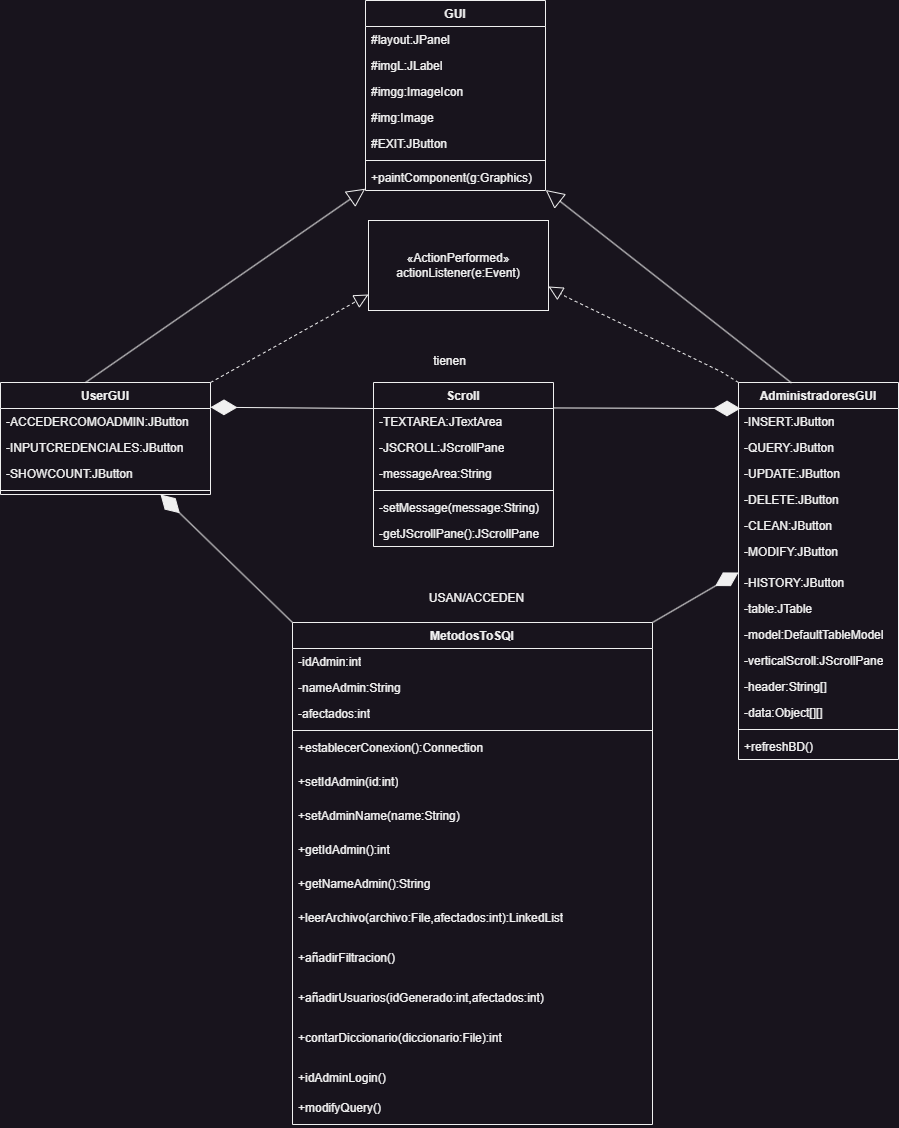

The diagram above was exported from draw.io. Its source (the exported page's mxGraphModel, read from the mxfile embedded in the PNG):
<mxGraphModel dx="1893" dy="1254" grid="0" gridSize="10" guides="1" tooltips="1" connect="1" arrows="1" fold="1" page="0" pageScale="1" pageWidth="827" pageHeight="1169" math="0" shadow="0">
  <root>
    <mxCell id="0" />
    <mxCell id="1" parent="0" />
    <mxCell id="MvKQw3DTqL126UsiJdVW-1" value="MetodosToSQl" style="swimlane;fontStyle=1;align=center;verticalAlign=top;childLayout=stackLayout;horizontal=1;startSize=26;horizontalStack=0;resizeParent=1;resizeParentMax=0;resizeLast=0;collapsible=1;marginBottom=0;whiteSpace=wrap;html=1;" parent="1" vertex="1">
      <mxGeometry x="-360" y="319" width="360" height="502" as="geometry" />
    </mxCell>
    <mxCell id="MvKQw3DTqL126UsiJdVW-2" value="-idAdmin:int" style="text;strokeColor=none;fillColor=none;align=left;verticalAlign=top;spacingLeft=4;spacingRight=4;overflow=hidden;rotatable=0;points=[[0,0.5],[1,0.5]];portConstraint=eastwest;whiteSpace=wrap;html=1;" parent="MvKQw3DTqL126UsiJdVW-1" vertex="1">
      <mxGeometry y="26" width="360" height="26" as="geometry" />
    </mxCell>
    <mxCell id="0N5kbMZDTmHccIJAmAVR-1" value="-nameAdmin:String" style="text;strokeColor=none;fillColor=none;align=left;verticalAlign=top;spacingLeft=4;spacingRight=4;overflow=hidden;rotatable=0;points=[[0,0.5],[1,0.5]];portConstraint=eastwest;whiteSpace=wrap;html=1;" vertex="1" parent="MvKQw3DTqL126UsiJdVW-1">
      <mxGeometry y="52" width="360" height="26" as="geometry" />
    </mxCell>
    <mxCell id="MvKQw3DTqL126UsiJdVW-15" value="-afectados:int" style="text;strokeColor=none;fillColor=none;align=left;verticalAlign=top;spacingLeft=4;spacingRight=4;overflow=hidden;rotatable=0;points=[[0,0.5],[1,0.5]];portConstraint=eastwest;whiteSpace=wrap;html=1;" parent="MvKQw3DTqL126UsiJdVW-1" vertex="1">
      <mxGeometry y="78" width="360" height="26" as="geometry" />
    </mxCell>
    <mxCell id="MvKQw3DTqL126UsiJdVW-3" value="" style="line;strokeWidth=1;fillColor=none;align=left;verticalAlign=middle;spacingTop=-1;spacingLeft=3;spacingRight=3;rotatable=0;labelPosition=right;points=[];portConstraint=eastwest;strokeColor=inherit;" parent="MvKQw3DTqL126UsiJdVW-1" vertex="1">
      <mxGeometry y="104" width="360" height="8" as="geometry" />
    </mxCell>
    <mxCell id="MvKQw3DTqL126UsiJdVW-4" value="+establecerConexion():Connection" style="text;strokeColor=none;fillColor=none;align=left;verticalAlign=top;spacingLeft=4;spacingRight=4;overflow=hidden;rotatable=0;points=[[0,0.5],[1,0.5]];portConstraint=eastwest;whiteSpace=wrap;html=1;" parent="MvKQw3DTqL126UsiJdVW-1" vertex="1">
      <mxGeometry y="112" width="360" height="34" as="geometry" />
    </mxCell>
    <mxCell id="0N5kbMZDTmHccIJAmAVR-2" value="+setIdAdmin(id:int)" style="text;strokeColor=none;fillColor=none;align=left;verticalAlign=top;spacingLeft=4;spacingRight=4;overflow=hidden;rotatable=0;points=[[0,0.5],[1,0.5]];portConstraint=eastwest;whiteSpace=wrap;html=1;" vertex="1" parent="MvKQw3DTqL126UsiJdVW-1">
      <mxGeometry y="146" width="360" height="34" as="geometry" />
    </mxCell>
    <mxCell id="0N5kbMZDTmHccIJAmAVR-3" value="+setAdminName(name:String)" style="text;strokeColor=none;fillColor=none;align=left;verticalAlign=top;spacingLeft=4;spacingRight=4;overflow=hidden;rotatable=0;points=[[0,0.5],[1,0.5]];portConstraint=eastwest;whiteSpace=wrap;html=1;" vertex="1" parent="MvKQw3DTqL126UsiJdVW-1">
      <mxGeometry y="180" width="360" height="34" as="geometry" />
    </mxCell>
    <mxCell id="0N5kbMZDTmHccIJAmAVR-4" value="+getIdAdmin():int" style="text;strokeColor=none;fillColor=none;align=left;verticalAlign=top;spacingLeft=4;spacingRight=4;overflow=hidden;rotatable=0;points=[[0,0.5],[1,0.5]];portConstraint=eastwest;whiteSpace=wrap;html=1;" vertex="1" parent="MvKQw3DTqL126UsiJdVW-1">
      <mxGeometry y="214" width="360" height="34" as="geometry" />
    </mxCell>
    <mxCell id="0N5kbMZDTmHccIJAmAVR-5" value="+getNameAdmin():String" style="text;strokeColor=none;fillColor=none;align=left;verticalAlign=top;spacingLeft=4;spacingRight=4;overflow=hidden;rotatable=0;points=[[0,0.5],[1,0.5]];portConstraint=eastwest;whiteSpace=wrap;html=1;" vertex="1" parent="MvKQw3DTqL126UsiJdVW-1">
      <mxGeometry y="248" width="360" height="34" as="geometry" />
    </mxCell>
    <mxCell id="MvKQw3DTqL126UsiJdVW-6" value="+leerArchivo(archivo:File,afectados:int):LinkedList" style="text;strokeColor=none;fillColor=none;align=left;verticalAlign=top;spacingLeft=4;spacingRight=4;overflow=hidden;rotatable=0;points=[[0,0.5],[1,0.5]];portConstraint=eastwest;whiteSpace=wrap;html=1;" parent="MvKQw3DTqL126UsiJdVW-1" vertex="1">
      <mxGeometry y="282" width="360" height="40" as="geometry" />
    </mxCell>
    <mxCell id="MvKQw3DTqL126UsiJdVW-7" value="+añadirFiltracion()" style="text;strokeColor=none;fillColor=none;align=left;verticalAlign=top;spacingLeft=4;spacingRight=4;overflow=hidden;rotatable=0;points=[[0,0.5],[1,0.5]];portConstraint=eastwest;whiteSpace=wrap;html=1;" parent="MvKQw3DTqL126UsiJdVW-1" vertex="1">
      <mxGeometry y="322" width="360" height="40" as="geometry" />
    </mxCell>
    <mxCell id="MvKQw3DTqL126UsiJdVW-8" value="+añadirUsuarios(idGenerado:int,afectados:int)" style="text;strokeColor=none;fillColor=none;align=left;verticalAlign=top;spacingLeft=4;spacingRight=4;overflow=hidden;rotatable=0;points=[[0,0.5],[1,0.5]];portConstraint=eastwest;whiteSpace=wrap;html=1;" parent="MvKQw3DTqL126UsiJdVW-1" vertex="1">
      <mxGeometry y="362" width="360" height="40" as="geometry" />
    </mxCell>
    <mxCell id="MvKQw3DTqL126UsiJdVW-9" value="+contarDiccionario(diccionario:File):int" style="text;strokeColor=none;fillColor=none;align=left;verticalAlign=top;spacingLeft=4;spacingRight=4;overflow=hidden;rotatable=0;points=[[0,0.5],[1,0.5]];portConstraint=eastwest;whiteSpace=wrap;html=1;" parent="MvKQw3DTqL126UsiJdVW-1" vertex="1">
      <mxGeometry y="402" width="360" height="40" as="geometry" />
    </mxCell>
    <mxCell id="MvKQw3DTqL126UsiJdVW-10" value="+idAdminLogin()" style="text;strokeColor=none;fillColor=none;align=left;verticalAlign=top;spacingLeft=4;spacingRight=4;overflow=hidden;rotatable=0;points=[[0,0.5],[1,0.5]];portConstraint=eastwest;whiteSpace=wrap;html=1;" parent="MvKQw3DTqL126UsiJdVW-1" vertex="1">
      <mxGeometry y="442" width="360" height="30" as="geometry" />
    </mxCell>
    <mxCell id="0N5kbMZDTmHccIJAmAVR-6" value="+modifyQuery()" style="text;strokeColor=none;fillColor=none;align=left;verticalAlign=top;spacingLeft=4;spacingRight=4;overflow=hidden;rotatable=0;points=[[0,0.5],[1,0.5]];portConstraint=eastwest;whiteSpace=wrap;html=1;" vertex="1" parent="MvKQw3DTqL126UsiJdVW-1">
      <mxGeometry y="472" width="360" height="30" as="geometry" />
    </mxCell>
    <mxCell id="MvKQw3DTqL126UsiJdVW-18" value="GUI" style="swimlane;fontStyle=1;align=center;verticalAlign=top;childLayout=stackLayout;horizontal=1;startSize=26;horizontalStack=0;resizeParent=1;resizeParentMax=0;resizeLast=0;collapsible=1;marginBottom=0;whiteSpace=wrap;html=1;" parent="1" vertex="1">
      <mxGeometry x="-287" y="-303" width="180" height="190" as="geometry" />
    </mxCell>
    <mxCell id="MvKQw3DTqL126UsiJdVW-19" value="#layout:JPanel" style="text;strokeColor=none;fillColor=none;align=left;verticalAlign=top;spacingLeft=4;spacingRight=4;overflow=hidden;rotatable=0;points=[[0,0.5],[1,0.5]];portConstraint=eastwest;whiteSpace=wrap;html=1;" parent="MvKQw3DTqL126UsiJdVW-18" vertex="1">
      <mxGeometry y="26" width="180" height="26" as="geometry" />
    </mxCell>
    <mxCell id="QgqjWINB90W3dKSIOyou-18" value="#imgL:JLabel" style="text;strokeColor=none;fillColor=none;align=left;verticalAlign=top;spacingLeft=4;spacingRight=4;overflow=hidden;rotatable=0;points=[[0,0.5],[1,0.5]];portConstraint=eastwest;whiteSpace=wrap;html=1;" parent="MvKQw3DTqL126UsiJdVW-18" vertex="1">
      <mxGeometry y="52" width="180" height="26" as="geometry" />
    </mxCell>
    <mxCell id="QgqjWINB90W3dKSIOyou-19" value="#imgg:ImageIcon" style="text;strokeColor=none;fillColor=none;align=left;verticalAlign=top;spacingLeft=4;spacingRight=4;overflow=hidden;rotatable=0;points=[[0,0.5],[1,0.5]];portConstraint=eastwest;whiteSpace=wrap;html=1;" parent="MvKQw3DTqL126UsiJdVW-18" vertex="1">
      <mxGeometry y="78" width="180" height="26" as="geometry" />
    </mxCell>
    <mxCell id="QgqjWINB90W3dKSIOyou-20" value="#img:Image" style="text;strokeColor=none;fillColor=none;align=left;verticalAlign=top;spacingLeft=4;spacingRight=4;overflow=hidden;rotatable=0;points=[[0,0.5],[1,0.5]];portConstraint=eastwest;whiteSpace=wrap;html=1;" parent="MvKQw3DTqL126UsiJdVW-18" vertex="1">
      <mxGeometry y="104" width="180" height="26" as="geometry" />
    </mxCell>
    <mxCell id="n2TYBQisO6f9PFUdKC5c-5" value="#EXIT:JButton" style="text;strokeColor=none;fillColor=none;align=left;verticalAlign=top;spacingLeft=4;spacingRight=4;overflow=hidden;rotatable=0;points=[[0,0.5],[1,0.5]];portConstraint=eastwest;whiteSpace=wrap;html=1;" parent="MvKQw3DTqL126UsiJdVW-18" vertex="1">
      <mxGeometry y="130" width="180" height="26" as="geometry" />
    </mxCell>
    <mxCell id="MvKQw3DTqL126UsiJdVW-20" value="" style="line;strokeWidth=1;fillColor=none;align=left;verticalAlign=middle;spacingTop=-1;spacingLeft=3;spacingRight=3;rotatable=0;labelPosition=right;points=[];portConstraint=eastwest;strokeColor=inherit;" parent="MvKQw3DTqL126UsiJdVW-18" vertex="1">
      <mxGeometry y="156" width="180" height="8" as="geometry" />
    </mxCell>
    <mxCell id="MvKQw3DTqL126UsiJdVW-21" value="+paintComponent(g:Graphics)" style="text;strokeColor=none;fillColor=none;align=left;verticalAlign=top;spacingLeft=4;spacingRight=4;overflow=hidden;rotatable=0;points=[[0,0.5],[1,0.5]];portConstraint=eastwest;whiteSpace=wrap;html=1;" parent="MvKQw3DTqL126UsiJdVW-18" vertex="1">
      <mxGeometry y="164" width="180" height="26" as="geometry" />
    </mxCell>
    <mxCell id="MvKQw3DTqL126UsiJdVW-26" value="UserGUI" style="swimlane;fontStyle=1;align=center;verticalAlign=top;childLayout=stackLayout;horizontal=1;startSize=26;horizontalStack=0;resizeParent=1;resizeParentMax=0;resizeLast=0;collapsible=1;marginBottom=0;whiteSpace=wrap;html=1;" parent="1" vertex="1">
      <mxGeometry x="-652" y="79" width="210" height="112" as="geometry" />
    </mxCell>
    <mxCell id="QgqjWINB90W3dKSIOyou-28" value="-ACCEDERCOMOADMIN:JButton" style="text;strokeColor=none;fillColor=none;align=left;verticalAlign=top;spacingLeft=4;spacingRight=4;overflow=hidden;rotatable=0;points=[[0,0.5],[1,0.5]];portConstraint=eastwest;whiteSpace=wrap;html=1;" parent="MvKQw3DTqL126UsiJdVW-26" vertex="1">
      <mxGeometry y="26" width="210" height="26" as="geometry" />
    </mxCell>
    <mxCell id="n2TYBQisO6f9PFUdKC5c-29" value="-INPUTCREDENCIALES:JButton" style="text;strokeColor=none;fillColor=none;align=left;verticalAlign=top;spacingLeft=4;spacingRight=4;overflow=hidden;rotatable=0;points=[[0,0.5],[1,0.5]];portConstraint=eastwest;whiteSpace=wrap;html=1;" parent="MvKQw3DTqL126UsiJdVW-26" vertex="1">
      <mxGeometry y="52" width="210" height="26" as="geometry" />
    </mxCell>
    <mxCell id="n2TYBQisO6f9PFUdKC5c-30" value="-SHOWCOUNT:JButton" style="text;strokeColor=none;fillColor=none;align=left;verticalAlign=top;spacingLeft=4;spacingRight=4;overflow=hidden;rotatable=0;points=[[0,0.5],[1,0.5]];portConstraint=eastwest;whiteSpace=wrap;html=1;" parent="MvKQw3DTqL126UsiJdVW-26" vertex="1">
      <mxGeometry y="78" width="210" height="26" as="geometry" />
    </mxCell>
    <mxCell id="MvKQw3DTqL126UsiJdVW-28" value="" style="line;strokeWidth=1;fillColor=none;align=left;verticalAlign=middle;spacingTop=-1;spacingLeft=3;spacingRight=3;rotatable=0;labelPosition=right;points=[];portConstraint=eastwest;strokeColor=inherit;" parent="MvKQw3DTqL126UsiJdVW-26" vertex="1">
      <mxGeometry y="104" width="210" height="8" as="geometry" />
    </mxCell>
    <mxCell id="n2TYBQisO6f9PFUdKC5c-39" value="" style="endArrow=diamondThin;endFill=1;endSize=24;html=1;rounded=0;exitX=0;exitY=0;exitDx=0;exitDy=0;" parent="MvKQw3DTqL126UsiJdVW-26" source="MvKQw3DTqL126UsiJdVW-1" edge="1">
      <mxGeometry width="160" relative="1" as="geometry">
        <mxPoint x="293" y="233" as="sourcePoint" />
        <mxPoint x="160" y="112" as="targetPoint" />
      </mxGeometry>
    </mxCell>
    <mxCell id="QgqjWINB90W3dKSIOyou-2" value="Scroll" style="swimlane;fontStyle=1;align=center;verticalAlign=top;childLayout=stackLayout;horizontal=1;startSize=26;horizontalStack=0;resizeParent=1;resizeParentMax=0;resizeLast=0;collapsible=1;marginBottom=0;whiteSpace=wrap;html=1;" parent="1" vertex="1">
      <mxGeometry x="-279" y="79" width="180" height="164" as="geometry" />
    </mxCell>
    <mxCell id="QgqjWINB90W3dKSIOyou-3" value="-TEXTAREA:JTextArea" style="text;strokeColor=none;fillColor=none;align=left;verticalAlign=top;spacingLeft=4;spacingRight=4;overflow=hidden;rotatable=0;points=[[0,0.5],[1,0.5]];portConstraint=eastwest;whiteSpace=wrap;html=1;" parent="QgqjWINB90W3dKSIOyou-2" vertex="1">
      <mxGeometry y="26" width="180" height="26" as="geometry" />
    </mxCell>
    <mxCell id="QgqjWINB90W3dKSIOyou-29" value="-JSCROLL:JScrollPane" style="text;strokeColor=none;fillColor=none;align=left;verticalAlign=top;spacingLeft=4;spacingRight=4;overflow=hidden;rotatable=0;points=[[0,0.5],[1,0.5]];portConstraint=eastwest;whiteSpace=wrap;html=1;" parent="QgqjWINB90W3dKSIOyou-2" vertex="1">
      <mxGeometry y="52" width="180" height="26" as="geometry" />
    </mxCell>
    <mxCell id="QgqjWINB90W3dKSIOyou-30" value="-messageArea:String" style="text;strokeColor=none;fillColor=none;align=left;verticalAlign=top;spacingLeft=4;spacingRight=4;overflow=hidden;rotatable=0;points=[[0,0.5],[1,0.5]];portConstraint=eastwest;whiteSpace=wrap;html=1;" parent="QgqjWINB90W3dKSIOyou-2" vertex="1">
      <mxGeometry y="78" width="180" height="26" as="geometry" />
    </mxCell>
    <mxCell id="QgqjWINB90W3dKSIOyou-4" value="" style="line;strokeWidth=1;fillColor=none;align=left;verticalAlign=middle;spacingTop=-1;spacingLeft=3;spacingRight=3;rotatable=0;labelPosition=right;points=[];portConstraint=eastwest;strokeColor=inherit;" parent="QgqjWINB90W3dKSIOyou-2" vertex="1">
      <mxGeometry y="104" width="180" height="8" as="geometry" />
    </mxCell>
    <mxCell id="QgqjWINB90W3dKSIOyou-5" value="-setMessage(message:String)" style="text;strokeColor=none;fillColor=none;align=left;verticalAlign=top;spacingLeft=4;spacingRight=4;overflow=hidden;rotatable=0;points=[[0,0.5],[1,0.5]];portConstraint=eastwest;whiteSpace=wrap;html=1;" parent="QgqjWINB90W3dKSIOyou-2" vertex="1">
      <mxGeometry y="112" width="180" height="26" as="geometry" />
    </mxCell>
    <mxCell id="QgqjWINB90W3dKSIOyou-31" value="-getJScrollPane():JScrollPane" style="text;strokeColor=none;fillColor=none;align=left;verticalAlign=top;spacingLeft=4;spacingRight=4;overflow=hidden;rotatable=0;points=[[0,0.5],[1,0.5]];portConstraint=eastwest;whiteSpace=wrap;html=1;" parent="QgqjWINB90W3dKSIOyou-2" vertex="1">
      <mxGeometry y="138" width="180" height="26" as="geometry" />
    </mxCell>
    <mxCell id="QgqjWINB90W3dKSIOyou-6" value="«ActionPerformed»&lt;br&gt;actionListener(e:Event)" style="html=1;dropTarget=0;whiteSpace=wrap;" parent="1" vertex="1">
      <mxGeometry x="-284" y="-83" width="180" height="90" as="geometry" />
    </mxCell>
    <mxCell id="QgqjWINB90W3dKSIOyou-36" value="" style="endArrow=block;dashed=1;endFill=0;endSize=12;html=1;rounded=0;exitX=0.964;exitY=-0.019;exitDx=0;exitDy=0;exitPerimeter=0;" parent="1" edge="1">
      <mxGeometry width="160" relative="1" as="geometry">
        <mxPoint x="-441.99999999999994" y="79.00200000000007" as="sourcePoint" />
        <mxPoint x="-284" y="-9" as="targetPoint" />
      </mxGeometry>
    </mxCell>
    <mxCell id="QgqjWINB90W3dKSIOyou-37" value="" style="endArrow=block;dashed=1;endFill=0;endSize=12;html=1;rounded=0;exitX=0.039;exitY=0.002;exitDx=0;exitDy=0;exitPerimeter=0;entryX=1;entryY=0.733;entryDx=0;entryDy=0;entryPerimeter=0;" parent="1" target="QgqjWINB90W3dKSIOyou-6" edge="1">
      <mxGeometry width="160" relative="1" as="geometry">
        <mxPoint x="86.00000000000001" y="79.00400000000002" as="sourcePoint" />
        <mxPoint x="-115.24" y="-23.75" as="targetPoint" />
        <Array as="points">
          <mxPoint x="68.76" y="68.25" />
          <mxPoint x="-87" y="-7" />
        </Array>
      </mxGeometry>
    </mxCell>
    <mxCell id="QgqjWINB90W3dKSIOyou-40" value="USAN/ACCEDEN" style="text;html=1;align=center;verticalAlign=middle;resizable=0;points=[];autosize=1;strokeColor=none;fillColor=none;" parent="1" vertex="1">
      <mxGeometry x="-233" y="282" width="113" height="26" as="geometry" />
    </mxCell>
    <mxCell id="oqB-M2DZcCkMnKojs6__-1" value="" style="endArrow=block;endSize=16;endFill=0;html=1;rounded=0;exitX=0.405;exitY=0;exitDx=0;exitDy=0;exitPerimeter=0;entryX=-0.001;entryY=0.931;entryDx=0;entryDy=0;entryPerimeter=0;" parent="1" source="MvKQw3DTqL126UsiJdVW-26" target="MvKQw3DTqL126UsiJdVW-21" edge="1">
      <mxGeometry x="-0.8714" y="227" width="160" relative="1" as="geometry">
        <mxPoint x="-317" y="-119" as="sourcePoint" />
        <mxPoint x="-317" y="-169" as="targetPoint" />
        <mxPoint as="offset" />
      </mxGeometry>
    </mxCell>
    <mxCell id="oqB-M2DZcCkMnKojs6__-4" value="" style="endArrow=diamondThin;endFill=1;endSize=24;html=1;rounded=0;exitX=0;exitY=0.001;exitDx=0;exitDy=0;exitPerimeter=0;" parent="1" source="QgqjWINB90W3dKSIOyou-3" edge="1">
      <mxGeometry width="160" relative="1" as="geometry">
        <mxPoint x="-280" y="105" as="sourcePoint" />
        <mxPoint x="-442" y="103.75" as="targetPoint" />
      </mxGeometry>
    </mxCell>
    <mxCell id="n2TYBQisO6f9PFUdKC5c-12" value="AdministradoresGUI" style="swimlane;fontStyle=1;align=center;verticalAlign=top;childLayout=stackLayout;horizontal=1;startSize=26;horizontalStack=0;resizeParent=1;resizeParentMax=0;resizeLast=0;collapsible=1;marginBottom=0;whiteSpace=wrap;html=1;" parent="1" vertex="1">
      <mxGeometry x="86" y="79" width="160" height="377" as="geometry" />
    </mxCell>
    <mxCell id="n2TYBQisO6f9PFUdKC5c-13" value="-INSERT:JButton" style="text;strokeColor=none;fillColor=none;align=left;verticalAlign=top;spacingLeft=4;spacingRight=4;overflow=hidden;rotatable=0;points=[[0,0.5],[1,0.5]];portConstraint=eastwest;whiteSpace=wrap;html=1;" parent="n2TYBQisO6f9PFUdKC5c-12" vertex="1">
      <mxGeometry y="26" width="160" height="26" as="geometry" />
    </mxCell>
    <mxCell id="n2TYBQisO6f9PFUdKC5c-16" value="-QUERY:JButton&lt;span style=&quot;white-space: pre;&quot;&gt;&#09;&lt;/span&gt;" style="text;strokeColor=none;fillColor=none;align=left;verticalAlign=top;spacingLeft=4;spacingRight=4;overflow=hidden;rotatable=0;points=[[0,0.5],[1,0.5]];portConstraint=eastwest;whiteSpace=wrap;html=1;" parent="n2TYBQisO6f9PFUdKC5c-12" vertex="1">
      <mxGeometry y="52" width="160" height="26" as="geometry" />
    </mxCell>
    <mxCell id="n2TYBQisO6f9PFUdKC5c-17" value="-UPDATE:JButton" style="text;strokeColor=none;fillColor=none;align=left;verticalAlign=top;spacingLeft=4;spacingRight=4;overflow=hidden;rotatable=0;points=[[0,0.5],[1,0.5]];portConstraint=eastwest;whiteSpace=wrap;html=1;" parent="n2TYBQisO6f9PFUdKC5c-12" vertex="1">
      <mxGeometry y="78" width="160" height="26" as="geometry" />
    </mxCell>
    <mxCell id="n2TYBQisO6f9PFUdKC5c-18" value="-DELETE:JButton" style="text;strokeColor=none;fillColor=none;align=left;verticalAlign=top;spacingLeft=4;spacingRight=4;overflow=hidden;rotatable=0;points=[[0,0.5],[1,0.5]];portConstraint=eastwest;whiteSpace=wrap;html=1;" parent="n2TYBQisO6f9PFUdKC5c-12" vertex="1">
      <mxGeometry y="104" width="160" height="26" as="geometry" />
    </mxCell>
    <mxCell id="n2TYBQisO6f9PFUdKC5c-19" value="-CLEAN:JButton" style="text;strokeColor=none;fillColor=none;align=left;verticalAlign=top;spacingLeft=4;spacingRight=4;overflow=hidden;rotatable=0;points=[[0,0.5],[1,0.5]];portConstraint=eastwest;whiteSpace=wrap;html=1;" parent="n2TYBQisO6f9PFUdKC5c-12" vertex="1">
      <mxGeometry y="130" width="160" height="26" as="geometry" />
    </mxCell>
    <mxCell id="n2TYBQisO6f9PFUdKC5c-21" value="-MODIFY:JButton" style="text;strokeColor=none;fillColor=none;align=left;verticalAlign=top;spacingLeft=4;spacingRight=4;overflow=hidden;rotatable=0;points=[[0,0.5],[1,0.5]];portConstraint=eastwest;whiteSpace=wrap;html=1;" parent="n2TYBQisO6f9PFUdKC5c-12" vertex="1">
      <mxGeometry y="156" width="160" height="31" as="geometry" />
    </mxCell>
    <mxCell id="n2TYBQisO6f9PFUdKC5c-23" value="-HISTORY:JButton" style="text;strokeColor=none;fillColor=none;align=left;verticalAlign=top;spacingLeft=4;spacingRight=4;overflow=hidden;rotatable=0;points=[[0,0.5],[1,0.5]];portConstraint=eastwest;whiteSpace=wrap;html=1;" parent="n2TYBQisO6f9PFUdKC5c-12" vertex="1">
      <mxGeometry y="187" width="160" height="26" as="geometry" />
    </mxCell>
    <mxCell id="n2TYBQisO6f9PFUdKC5c-40" value="" style="endArrow=diamondThin;endFill=1;endSize=24;html=1;rounded=0;exitX=1;exitY=0;exitDx=0;exitDy=0;" parent="n2TYBQisO6f9PFUdKC5c-12" source="MvKQw3DTqL126UsiJdVW-1" edge="1">
      <mxGeometry width="160" relative="1" as="geometry">
        <mxPoint x="151" y="322.25" as="sourcePoint" />
        <mxPoint y="190" as="targetPoint" />
      </mxGeometry>
    </mxCell>
    <mxCell id="n2TYBQisO6f9PFUdKC5c-24" value="-table:JTable" style="text;strokeColor=none;fillColor=none;align=left;verticalAlign=top;spacingLeft=4;spacingRight=4;overflow=hidden;rotatable=0;points=[[0,0.5],[1,0.5]];portConstraint=eastwest;whiteSpace=wrap;html=1;" parent="n2TYBQisO6f9PFUdKC5c-12" vertex="1">
      <mxGeometry y="213" width="160" height="26" as="geometry" />
    </mxCell>
    <mxCell id="n2TYBQisO6f9PFUdKC5c-25" value="-model:DefaultTableModel" style="text;strokeColor=none;fillColor=none;align=left;verticalAlign=top;spacingLeft=4;spacingRight=4;overflow=hidden;rotatable=0;points=[[0,0.5],[1,0.5]];portConstraint=eastwest;whiteSpace=wrap;html=1;" parent="n2TYBQisO6f9PFUdKC5c-12" vertex="1">
      <mxGeometry y="239" width="160" height="26" as="geometry" />
    </mxCell>
    <mxCell id="n2TYBQisO6f9PFUdKC5c-26" value="-verticalScroll:JScrollPane" style="text;strokeColor=none;fillColor=none;align=left;verticalAlign=top;spacingLeft=4;spacingRight=4;overflow=hidden;rotatable=0;points=[[0,0.5],[1,0.5]];portConstraint=eastwest;whiteSpace=wrap;html=1;" parent="n2TYBQisO6f9PFUdKC5c-12" vertex="1">
      <mxGeometry y="265" width="160" height="26" as="geometry" />
    </mxCell>
    <mxCell id="n2TYBQisO6f9PFUdKC5c-27" value="-header:String[]" style="text;strokeColor=none;fillColor=none;align=left;verticalAlign=top;spacingLeft=4;spacingRight=4;overflow=hidden;rotatable=0;points=[[0,0.5],[1,0.5]];portConstraint=eastwest;whiteSpace=wrap;html=1;" parent="n2TYBQisO6f9PFUdKC5c-12" vertex="1">
      <mxGeometry y="291" width="160" height="26" as="geometry" />
    </mxCell>
    <mxCell id="n2TYBQisO6f9PFUdKC5c-28" value="-data:Object[][]" style="text;strokeColor=none;fillColor=none;align=left;verticalAlign=top;spacingLeft=4;spacingRight=4;overflow=hidden;rotatable=0;points=[[0,0.5],[1,0.5]];portConstraint=eastwest;whiteSpace=wrap;html=1;" parent="n2TYBQisO6f9PFUdKC5c-12" vertex="1">
      <mxGeometry y="317" width="160" height="26" as="geometry" />
    </mxCell>
    <mxCell id="n2TYBQisO6f9PFUdKC5c-14" value="" style="line;strokeWidth=1;fillColor=none;align=left;verticalAlign=middle;spacingTop=-1;spacingLeft=3;spacingRight=3;rotatable=0;labelPosition=right;points=[];portConstraint=eastwest;strokeColor=inherit;" parent="n2TYBQisO6f9PFUdKC5c-12" vertex="1">
      <mxGeometry y="343" width="160" height="8" as="geometry" />
    </mxCell>
    <mxCell id="n2TYBQisO6f9PFUdKC5c-15" value="+refreshBD()" style="text;strokeColor=none;fillColor=none;align=left;verticalAlign=top;spacingLeft=4;spacingRight=4;overflow=hidden;rotatable=0;points=[[0,0.5],[1,0.5]];portConstraint=eastwest;whiteSpace=wrap;html=1;" parent="n2TYBQisO6f9PFUdKC5c-12" vertex="1">
      <mxGeometry y="351" width="160" height="26" as="geometry" />
    </mxCell>
    <mxCell id="n2TYBQisO6f9PFUdKC5c-32" value="" style="endArrow=block;endSize=16;endFill=0;html=1;rounded=0;entryX=1.001;entryY=0.98;entryDx=0;entryDy=0;entryPerimeter=0;exitX=0.331;exitY=0.001;exitDx=0;exitDy=0;exitPerimeter=0;" parent="1" source="n2TYBQisO6f9PFUdKC5c-12" target="MvKQw3DTqL126UsiJdVW-21" edge="1">
      <mxGeometry x="-0.8714" y="227" width="160" relative="1" as="geometry">
        <mxPoint x="134" y="76" as="sourcePoint" />
        <mxPoint x="-139.82999999999998" y="-169" as="targetPoint" />
        <mxPoint as="offset" />
      </mxGeometry>
    </mxCell>
    <mxCell id="n2TYBQisO6f9PFUdKC5c-33" value="" style="endArrow=diamondThin;endFill=1;endSize=24;html=1;rounded=0;exitX=0.998;exitY=-0.021;exitDx=0;exitDy=0;exitPerimeter=0;" parent="1" source="QgqjWINB90W3dKSIOyou-3" edge="1">
      <mxGeometry width="160" relative="1" as="geometry">
        <mxPoint x="-94" y="105" as="sourcePoint" />
        <mxPoint x="88" y="105" as="targetPoint" />
      </mxGeometry>
    </mxCell>
    <mxCell id="n2TYBQisO6f9PFUdKC5c-36" value="tienen" style="text;html=1;align=center;verticalAlign=middle;resizable=0;points=[];autosize=1;strokeColor=none;fillColor=none;" parent="1" vertex="1">
      <mxGeometry x="-229" y="45" width="51" height="26" as="geometry" />
    </mxCell>
  </root>
</mxGraphModel>